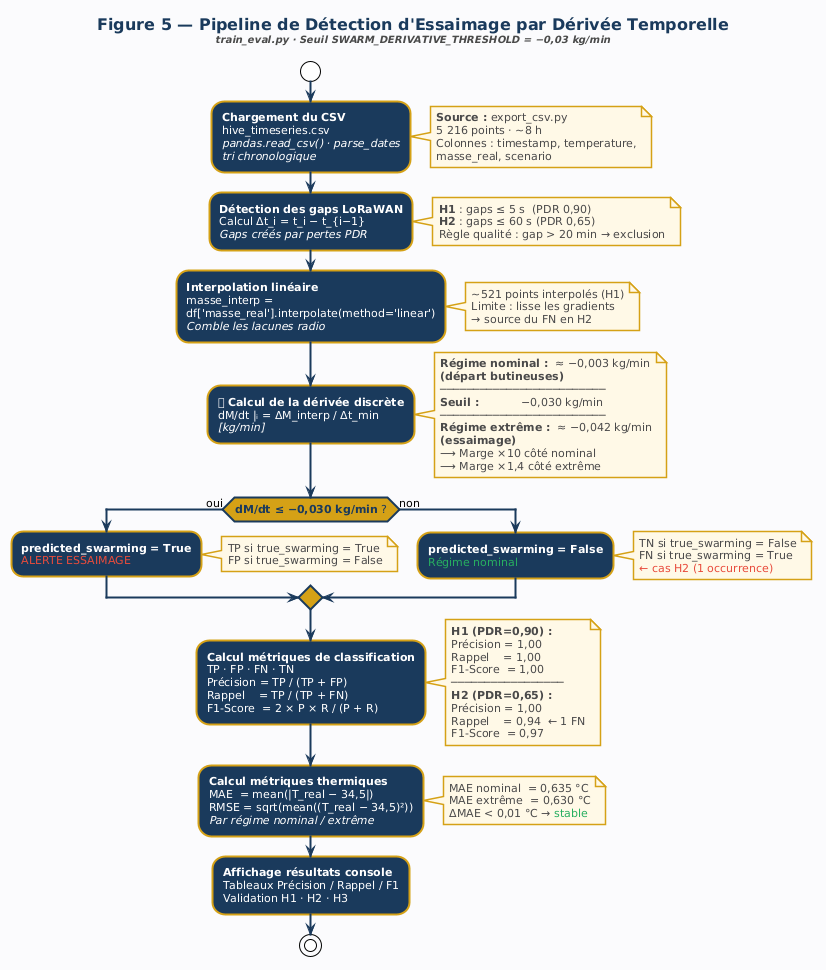

The diagram above was rendered by PlantUML. Its source (embedded in the PNG):
@startuml
!theme plain
skinparam backgroundColor #FAFBFC
skinparam defaultFontName "Segoe UI"
skinparam defaultFontSize 11
skinparam shadowing false
skinparam ArrowColor #1B3A5C
skinparam ArrowThickness 2

skinparam activity {
    BackgroundColor #1B3A5C
    FontColor #FFFFFF
    BorderColor #D4A017
    BorderThickness 2
    RoundCorner 12
    DiamondBackgroundColor #D4A017
    DiamondFontColor #1B3A5C
    DiamondBorderColor #1B3A5C
}

skinparam note {
    BackgroundColor #FFF8E7
    BorderColor #D4A017
    BorderThickness 1.5
    FontColor #4A4A4A
    RoundCorner 8
}

title
<color:#1B3A5C><size:16><b>Figure 5 — Pipeline de Détection d'Essaimage par Dérivée Temporelle</b></size></color>
<color:#4A4A4A><size:10><i>train_eval.py · Seuil SWARM_DERIVATIVE_THRESHOLD = −0,03 kg/min</i></size></color>
end title

start

:**Chargement du CSV**
hive_timeseries.csv
<i>pandas.read_csv() · parse_dates</i>
<i>tri chronologique</i>;

note right
  <b>Source :</b> export_csv.py
  5 216 points · ~8 h
  Colonnes : timestamp, temperature,
  masse_real, scenario
end note

:**Détection des gaps LoRaWAN**
Calcul Δt_i = t_i − t_{i−1}
<i>Gaps créés par pertes PDR</i>;

note right
  <b>H1</b> : gaps ≤ 5 s  (PDR 0,90)
  <b>H2</b> : gaps ≤ 60 s (PDR 0,65)
  Règle qualité : gap > 20 min → exclusion
end note

:**Interpolation linéaire**
masse_interp =
df['masse_real'].interpolate(method='linear')
<i>Comble les lacunes radio</i>;

note right
  ~521 points interpolés (H1)
  Limite : lisse les gradients
  → source du FN en H2
end note

:📐 **Calcul de la dérivée discrète**
dM/dt |ᵢ = ΔM_interp / Δt_min
<i>[kg/min]</i>;

note right
  <b>Régime nominal :</b>  ≈ −0,003 kg/min
  <b>(départ butineuses)</b>
  ─────────────────────────
  <b>Seuil :</b>            −0,030 kg/min
  ─────────────────────────
  <b>Régime extrême :</b>  ≈ −0,042 kg/min
  <b>(essaimage)</b>
  ⟶ Marge ×10 côté nominal
  ⟶ Marge ×1,4 côté extrême
end note

if (**dM/dt ≤ −0,030 kg/min** ?) then (oui)
    :**predicted_swarming = True**
    <color:#E74C3C>ALERTE ESSAIMAGE</color>;
    note right
      TP si true_swarming = True
      FP si true_swarming = False
    end note
else (non)
    :**predicted_swarming = False**
    <color:#27AE60>Régime nominal</color>;
    note right
      TN si true_swarming = False
      FN si true_swarming = True
      <color:#E74C3C>← cas H2 (1 occurrence)</color>
    end note
endif

:**Calcul métriques de classification**
TP · FP · FN · TN
Précision = TP / (TP + FP)
Rappel    = TP / (TP + FN)
F1-Score  = 2 × P × R / (P + R);

note right
  <b>H1 (PDR=0,90) :</b>
  Précision = 1,00
  Rappel    = 1,00
  F1-Score  = 1,00
  ─────────────────
  <b>H2 (PDR=0,65) :</b>
  Précision = 1,00
  Rappel    = 0,94  ← 1 FN
  F1-Score  = 0,97
end note

:**Calcul métriques thermiques**
MAE  = mean(|T_real − 34,5|)
RMSE = sqrt(mean((T_real − 34,5)²))
<i>Par régime nominal / extrême</i>;

note right
  MAE nominal  = 0,635 °C
  MAE extrême  = 0,630 °C
  ΔMAE < 0,01 °C → <color:#27AE60>stable</color>
end note

:**Affichage résultats console**
Tableaux Précision / Rappel / F1
Validation H1 · H2 · H3;

stop
@enduml